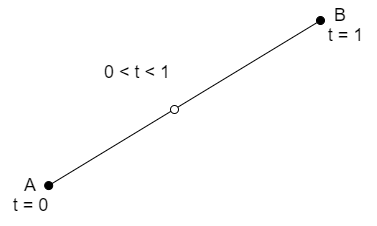

The diagram above was exported from draw.io. Its source (the exported page's mxGraphModel, read from the mxfile embedded in the PNG):
<mxGraphModel dx="903" dy="503" grid="1" gridSize="10" guides="1" tooltips="1" connect="1" arrows="1" fold="1" page="1" pageScale="1" pageWidth="827" pageHeight="1169" math="0" shadow="0">
  <root>
    <mxCell id="0" />
    <mxCell id="1" parent="0" />
    <mxCell id="84XWucq3mbZqXdIxchQZ-1" value="" style="endArrow=oval;html=1;rounded=0;startArrow=oval;startFill=1;endFill=1;endSize=8;exitX=0.803;exitY=0.002;exitDx=0;exitDy=0;exitPerimeter=0;startSize=8;" edge="1" parent="1" source="84XWucq3mbZqXdIxchQZ-5">
      <mxGeometry width="50" height="50" relative="1" as="geometry">
        <mxPoint x="280" y="300" as="sourcePoint" />
        <mxPoint x="510" y="160" as="targetPoint" />
      </mxGeometry>
    </mxCell>
    <mxCell id="84XWucq3mbZqXdIxchQZ-2" value="B" style="text;html=1;strokeColor=none;fillColor=none;align=center;verticalAlign=middle;whiteSpace=wrap;rounded=0;fontSize=18;" vertex="1" parent="1">
      <mxGeometry x="500" y="140" width="60" height="30" as="geometry" />
    </mxCell>
    <mxCell id="84XWucq3mbZqXdIxchQZ-3" value="A" style="text;html=1;strokeColor=none;fillColor=none;align=center;verticalAlign=middle;whiteSpace=wrap;rounded=0;fontSize=18;" vertex="1" parent="1">
      <mxGeometry x="190" y="310" width="60" height="30" as="geometry" />
    </mxCell>
    <mxCell id="84XWucq3mbZqXdIxchQZ-4" value="0 &lt; t &lt; 1" style="text;strokeColor=none;fillColor=none;align=left;verticalAlign=middle;spacingLeft=4;spacingRight=4;overflow=hidden;points=[[0,0.5],[1,0.5]];portConstraint=eastwest;rotatable=0;fontSize=18;" vertex="1" parent="1">
      <mxGeometry x="288" y="195" width="150" height="30" as="geometry" />
    </mxCell>
    <mxCell id="84XWucq3mbZqXdIxchQZ-5" value="t = 0" style="text;html=1;align=center;verticalAlign=middle;resizable=0;points=[];autosize=1;strokeColor=none;fillColor=none;fontSize=18;" vertex="1" parent="1">
      <mxGeometry x="190" y="325" width="60" height="40" as="geometry" />
    </mxCell>
    <mxCell id="84XWucq3mbZqXdIxchQZ-6" value="t = 1" style="text;html=1;align=center;verticalAlign=middle;resizable=0;points=[];autosize=1;strokeColor=none;fillColor=none;fontSize=18;" vertex="1" parent="1">
      <mxGeometry x="505" y="155" width="60" height="40" as="geometry" />
    </mxCell>
    <mxCell id="84XWucq3mbZqXdIxchQZ-8" value="" style="ellipse;whiteSpace=wrap;html=1;aspect=fixed;" vertex="1" parent="1">
      <mxGeometry x="360" y="245" width="8" height="8" as="geometry" />
    </mxCell>
  </root>
</mxGraphModel>